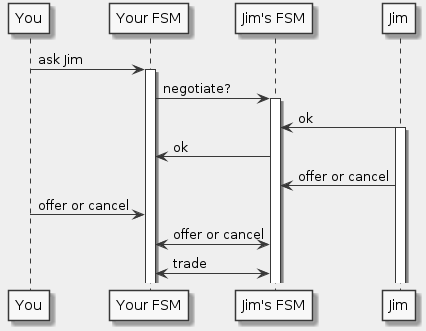

The diagram above was rendered by PlantUML. Its source (embedded in the PNG):
@startuml
skinparam monochrome true
skinparam backgroundColor #EEEEFF

participant "You" as A
participant "Your FSM" as AFsm
participant "Jim's FSM" as BFsm
participant "Jim" as B

A -> AFsm: ask Jim
activate AFsm
AFsm -> BFsm: negotiate?
activate BFsm
B -> BFsm: ok
activate B
BFsm -> AFsm: ok
B -> BFsm: offer or cancel
A -> AFsm: offer or cancel
AFsm <-> BFsm: offer or cancel
AFsm <-> BFsm: trade

@enduml